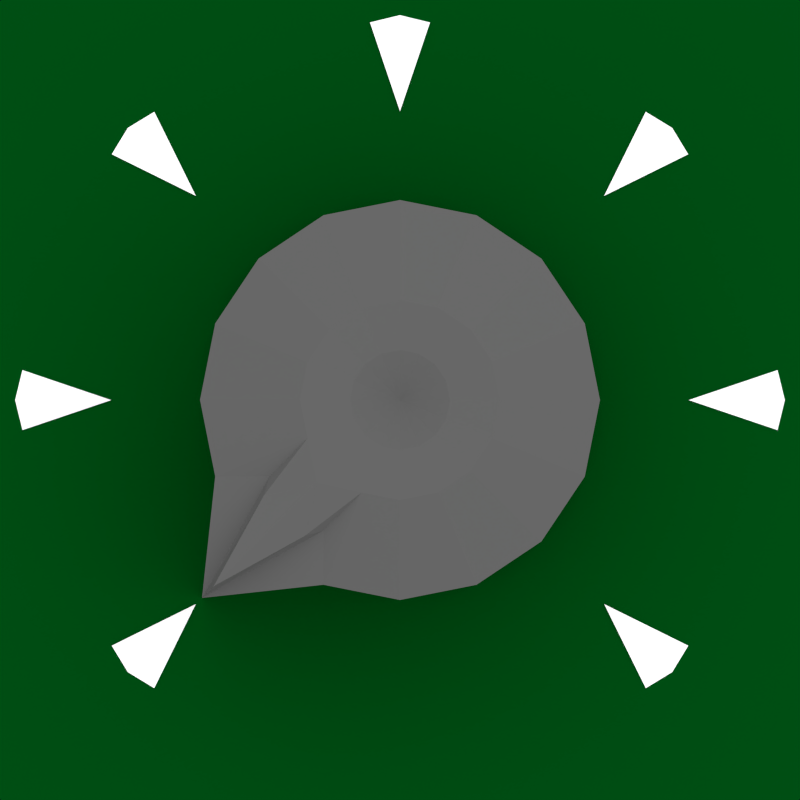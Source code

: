 # Source: 3D-knob2.blend  (saved by Blender 2.58.1; exported with 4.5.12 LTS)
import bpy
from mathutils import Matrix  # noqa: F401  (used for matrix-valued properties, if any)

bpy.ops.wm.read_factory_settings(use_empty=True)
scene = bpy.context.scene
scene.name = 'Scene'

# ---- collections
col_collection_1 = bpy.data.collections.new('Collection 1'); scene.collection.children.link(col_collection_1)

# ---- materials (node trees are filled in below, after node groups)
mat_material_002 = bpy.data.materials.new('Material.002')
mat_material_002.alpha_threshold = 0.0
mat_material_002.use_transparent_shadow = False
mat_material_002.diffuse_color = (1.0, 1.0, 1.0, 1.0)
mat_material_002.roughness = 0.5
mat_material_002.line_color = (0.0, 0.0, 0.0, 1.0)
mat_material_001 = bpy.data.materials.new('Material.001')
mat_material_001.alpha_threshold = 0.0
mat_material_001.use_transparent_shadow = False
mat_material_001.diffuse_color = (0.0, 0.06072, 0.005357, 1.0)
mat_material_001.roughness = 0.5
mat_material_001.line_color = (0.0, 0.0, 0.0, 0.5)
mat_material = bpy.data.materials.new('Material')
mat_material.alpha_threshold = 0.0
mat_material.use_transparent_shadow = False
mat_material.diffuse_color = (0.1065, 0.1065, 0.1065, 1.0)
mat_material.roughness = 0.5
mat_material.specular_intensity = 1.0
mat_material.line_color = (0.0, 0.0, 0.0, 1.0)

# ---- material node trees

# ---- world
world_world = bpy.data.worlds.new('World'); scene.world = world_world
world_world.color = (1.0, 1.0, 1.0)
world_world.use_sun_shadow = False
world_world.sun_shadow_jitter_overblur = 0.0
world_world.cycles.sampling_method = 'MANUAL'
world_world.cycles.sample_map_resolution = 256

# ---- cameras
cam_camera_001 = bpy.data.cameras.new('Camera.001')
cam_camera_001.type = 'ORTHO'
cam_camera_001.clip_end = 100.0
cam_camera_001.lens = 35.0
cam_camera_001.ortho_scale = 4.0
cam_camera_001.dof.focus_distance = 0.0
cam_camera_001.dof.aperture_fstop = 128.0

# ---- lights
light_sun = bpy.data.lights.new('Sun', 'SUN')
light_sun.transmission_factor = 0.0
light_sun.angle = 1.571
light_sun.energy = 1.0
light_sun.shadow_buffer_clip_start = 0.5
light_sun.shadow_soft_size = 1.0
light_sun.shadow_cascade_max_distance = 1000.0
light_sun.cycles.use_multiple_importance_sampling = False

# ---- meshes
me_circle_006 = bpy.data.meshes.new('Circle.006')
me_circle_006.from_pydata([(0.0, 2.0, 0.0), (0.1561, 1.962, 0.0), (-0.1561, 1.962, 0.0), (0.0, 1.5, 0.0), (0.0, 1.5, 0.1), (-0.1561, 1.962, 0.1), (0.1561, 1.962, 0.1), (0.0, 2.0, 0.1)], [], [(0, 2, 3), (0, 3, 1), (1, 3, 4, 6), (3, 2, 5, 4), (2, 0, 7, 5), (0, 1, 6, 7), (4, 5, 7), (6, 4, 7)])
me_circle_006.materials.append(mat_material_002)
me_circle_006.use_remesh_preserve_volume = False
me_circle_006.use_remesh_preserve_attributes = False
me_circle_006.use_mirror_vertex_groups = False
me_circle_006.update()
me_circle_005 = bpy.data.meshes.new('Circle.005')
me_circle_005.from_pydata([(0.0, 2.0, 0.0), (0.1561, 1.962, 0.0), (-0.1561, 1.962, 0.0), (0.0, 1.5, 0.0), (0.0, 1.5, 0.1), (-0.1561, 1.962, 0.1), (0.1561, 1.962, 0.1), (0.0, 2.0, 0.1)], [], [(0, 2, 3), (0, 3, 1), (1, 3, 4, 6), (3, 2, 5, 4), (2, 0, 7, 5), (0, 1, 6, 7), (4, 5, 7), (6, 4, 7)])
me_circle_005.materials.append(mat_material_002)
me_circle_005.use_remesh_preserve_volume = False
me_circle_005.use_remesh_preserve_attributes = False
me_circle_005.use_mirror_vertex_groups = False
me_circle_005.update()
me_circle_004 = bpy.data.meshes.new('Circle.004')
me_circle_004.from_pydata([(0.0, 2.0, 0.0), (0.1561, 1.962, 0.0), (-0.1561, 1.962, 0.0), (0.0, 1.5, 0.0), (0.0, 1.5, 0.1), (-0.1561, 1.962, 0.1), (0.1561, 1.962, 0.1), (0.0, 2.0, 0.1)], [], [(0, 2, 3), (0, 3, 1), (1, 3, 4, 6), (3, 2, 5, 4), (2, 0, 7, 5), (0, 1, 6, 7), (4, 5, 7), (6, 4, 7)])
me_circle_004.materials.append(mat_material_002)
me_circle_004.use_remesh_preserve_volume = False
me_circle_004.use_remesh_preserve_attributes = False
me_circle_004.use_mirror_vertex_groups = False
me_circle_004.update()
me_circle_003 = bpy.data.meshes.new('Circle.003')
me_circle_003.from_pydata([(0.0, 2.0, 0.0), (0.1561, 1.962, 0.0), (-0.1561, 1.962, 0.0), (0.0, 1.5, 0.0), (0.0, 1.5, 0.1), (-0.1561, 1.962, 0.1), (0.1561, 1.962, 0.1), (0.0, 2.0, 0.1)], [], [(0, 2, 3), (0, 3, 1), (1, 3, 4, 6), (3, 2, 5, 4), (2, 0, 7, 5), (0, 1, 6, 7), (4, 5, 7), (6, 4, 7)])
me_circle_003.materials.append(mat_material_002)
me_circle_003.use_remesh_preserve_volume = False
me_circle_003.use_remesh_preserve_attributes = False
me_circle_003.use_mirror_vertex_groups = False
me_circle_003.update()
me_circle_002 = bpy.data.meshes.new('Circle.002')
me_circle_002.from_pydata([(0.0, 2.0, 0.0), (0.1561, 1.962, 0.0), (-0.1561, 1.962, 0.0), (0.0, 1.5, 0.0), (0.0, 1.5, 0.1), (-0.1561, 1.962, 0.1), (0.1561, 1.962, 0.1), (0.0, 2.0, 0.1)], [], [(0, 2, 3), (0, 3, 1), (1, 3, 4, 6), (3, 2, 5, 4), (2, 0, 7, 5), (0, 1, 6, 7), (4, 5, 7), (6, 4, 7)])
me_circle_002.materials.append(mat_material_002)
me_circle_002.use_remesh_preserve_volume = False
me_circle_002.use_remesh_preserve_attributes = False
me_circle_002.use_mirror_vertex_groups = False
me_circle_002.update()
me_circle_001 = bpy.data.meshes.new('Circle.001')
me_circle_001.from_pydata([(0.0, 2.0, 0.0), (0.1561, 1.962, 0.0), (-0.1561, 1.962, 0.0), (0.0, 1.5, 0.0), (0.0, 1.5, 0.1), (-0.1561, 1.962, 0.1), (0.1561, 1.962, 0.1), (0.0, 2.0, 0.1)], [], [(0, 2, 3), (0, 3, 1), (1, 3, 4, 6), (3, 2, 5, 4), (2, 0, 7, 5), (0, 1, 6, 7), (4, 5, 7), (6, 4, 7)])
me_circle_001.materials.append(mat_material_002)
me_circle_001.use_remesh_preserve_volume = False
me_circle_001.use_remesh_preserve_attributes = False
me_circle_001.use_mirror_vertex_groups = False
me_circle_001.update()
me_circle = bpy.data.meshes.new('Circle')
me_circle.from_pydata([(0.0, 2.0, 0.0), (0.1561, 1.962, 0.0), (-0.1561, 1.962, 0.0), (0.0, 1.5, 0.0), (0.0, 1.5, 0.1), (-0.1561, 1.962, 0.1), (0.1561, 1.962, 0.1), (0.0, 2.0, 0.1)], [], [(0, 2, 3), (0, 3, 1), (1, 3, 4, 6), (3, 2, 5, 4), (2, 0, 7, 5), (0, 1, 6, 7), (4, 5, 7), (6, 4, 7)])
me_circle.materials.append(mat_material_002)
me_circle.use_remesh_preserve_volume = False
me_circle.use_remesh_preserve_attributes = False
me_circle.use_mirror_vertex_groups = False
me_circle.update()
me_plane = bpy.data.meshes.new('Plane')
me_plane.from_pydata([(1.0, 1.0, 0.0), (1.0, -1.0, 0.0), (-1.0, -1.0, 0.0), (-1.0, 1.0, 0.0)], [], [(0, 3, 2, 1)])
me_plane.materials.append(mat_material_001)
me_plane.use_remesh_preserve_volume = False
me_plane.use_remesh_preserve_attributes = False
me_plane.use_mirror_vertex_groups = False
me_plane.update()
me_cylinder_001 = bpy.data.meshes.new('Cylinder.001')
me_cylinder_001.from_pydata([(0.0, 1.4, -0.8), (0.3827, 0.9239, -0.8), (0.7071, 0.7071, -0.8), (0.9239, 0.3827, -0.8), (1.0, -4.371e-08, -0.8), (0.9239, -0.3827, -0.8), (0.7071, -0.7071, -0.8), (0.3827, -0.9239, -0.8), (1.51e-07, -1.0, -0.8), (-0.3827, -0.9239, -0.8), (-0.7071, -0.7071, -0.8), (-0.9239, -0.3827, -0.8), (-1.0, 1.192e-08, -0.8), (-0.9239, 0.3827, -0.8), (-0.7071, 0.7071, -0.8), (-0.3827, 0.9239, -0.8), (6.517e-07, 1.4, 0.5), (0.3827, 0.9239, 0.5), (0.7071, 0.7071, 0.5), (0.9239, 0.3827, 0.5), (1.0, -1.291e-06, 0.5), (0.9239, -0.3827, 0.5), (0.7071, -0.7071, 0.5), (0.3827, -0.9239, 0.5), (-1.931e-06, -1.0, 0.5), (-0.3827, -0.9239, 0.5), (-0.7071, -0.7071, 0.5), (-0.9239, -0.3827, 0.5), (-1.0, 2.571e-06, 0.5), (-0.9239, 0.3827, 0.5), (-0.7071, 0.7071, 0.5), (-0.3827, 0.9239, 0.5), (-0.1913, 0.4619, 0.7), (-0.3536, 0.3536, 0.7), (-0.4619, 0.1913, 0.7), (-0.5, 1.489e-06, 0.7), (-0.4619, -0.1913, 0.7), (-0.3536, -0.3536, 0.7), (-0.1913, -0.4619, 0.7), (-1.005e-06, -0.5, 0.7), (0.1913, -0.4619, 0.7), (0.3536, -0.3536, 0.7), (0.4619, -0.1913, 0.7), (0.5, -4.427e-07, 0.7), (0.4619, 0.1913, 0.7), (0.3536, 0.3536, 0.7), (0.1913, 0.4619, 0.7), (2.866e-07, 0.5, 0.7), (9.906e-08, 0.25, 0.67), (0.09567, 0.231, 0.67), (0.1768, 0.1768, 0.67), (0.231, 0.09567, 0.67), (0.25, -2.297e-08, 0.67), (0.231, -0.09567, 0.67), (0.1768, -0.1768, 0.67), (0.09567, -0.231, 0.67), (-5.467e-07, -0.25, 0.67), (-0.09567, -0.231, 0.67), (-0.1768, -0.1768, 0.67), (-0.231, -0.09567, 0.67), (-0.25, 9.426e-07, 0.67), (-0.231, 0.09567, 0.67), (-0.1768, 0.1768, 0.67), (-0.09567, 0.231, 0.67), (-9.346e-08, 4.042e-07, 0.57), (5.908e-07, 1.317, 0.7033), (3.474e-07, 0.5833, 0.7067), (0.1435, 0.8193, 0.6617), (-0.1435, 0.8193, 0.6617), (0.1913, 0.731, 0.6), (-0.1913, 0.731, 0.6)], [], [(0, 16, 17, 1), (1, 17, 18, 2), (2, 18, 19, 3), (3, 19, 20, 4), (4, 20, 21, 5), (5, 21, 22, 6), (6, 22, 23, 7), (7, 23, 24, 8), (8, 24, 25, 9), (9, 25, 26, 10), (10, 26, 27, 11), (11, 27, 28, 12), (12, 28, 29, 13), (13, 29, 30, 14), (14, 30, 31, 15), (16, 0, 15, 31), (31, 30, 33, 32), (30, 29, 34, 33), (29, 28, 35, 34), (28, 27, 36, 35), (27, 26, 37, 36), (26, 25, 38, 37), (25, 24, 39, 38), (24, 23, 40, 39), (23, 22, 41, 40), (22, 21, 42, 41), (21, 20, 43, 42), (20, 19, 44, 43), (19, 18, 45, 44), (18, 17, 46, 45), (46, 47, 48, 49), (45, 46, 49, 50), (44, 45, 50, 51), (43, 44, 51, 52), (42, 43, 52, 53), (41, 42, 53, 54), (40, 41, 54, 55), (39, 40, 55, 56), (38, 39, 56, 57), (37, 38, 57, 58), (36, 37, 58, 59), (35, 36, 59, 60), (34, 35, 60, 61), (33, 34, 61, 62), (32, 33, 62, 63), (47, 32, 63, 48), (48, 63, 64), (63, 62, 64), (62, 61, 64), (61, 60, 64), (60, 59, 64), (59, 58, 64), (58, 57, 64), (57, 56, 64), (56, 55, 64), (55, 54, 64), (54, 53, 64), (53, 52, 64), (52, 51, 64), (51, 50, 64), (50, 49, 64), (49, 48, 64), (46, 66, 47), (32, 47, 66), (46, 67, 66), (32, 66, 68), (65, 68, 66), (65, 66, 67), (16, 68, 65), (16, 65, 67), (16, 69, 17), (69, 46, 17), (46, 69, 67), (69, 16, 67), (32, 70, 31), (70, 16, 31), (16, 70, 68), (70, 32, 68)])
me_cylinder_001.materials.append(mat_material)
me_cylinder_001.use_remesh_preserve_volume = False
me_cylinder_001.use_remesh_preserve_attributes = False
me_cylinder_001.use_mirror_vertex_groups = False
me_cylinder_001.update()

# ---- objects
ob_circle_006 = bpy.data.objects.new('Circle.006', me_circle_006)
ob_circle_005 = bpy.data.objects.new('Circle.005', me_circle_005)
ob_circle_004 = bpy.data.objects.new('Circle.004', me_circle_004)
ob_circle_003 = bpy.data.objects.new('Circle.003', me_circle_003)
ob_circle_002 = bpy.data.objects.new('Circle.002', me_circle_002)
ob_circle_001 = bpy.data.objects.new('Circle.001', me_circle_001)
ob_circle = bpy.data.objects.new('Circle', me_circle)
ob_sun = bpy.data.objects.new('Sun', light_sun)
ob_camera = bpy.data.objects.new('Camera', cam_camera_001)
ob_plane = bpy.data.objects.new('Plane', me_plane)
ob_cylinder = bpy.data.objects.new('Cylinder', me_cylinder_001)

# ---- transforms, parenting, visibility, modifiers, constraints
ob_circle_006.location = (0.0, 0.0, 0.0)
ob_circle_006.rotation_euler = (0.0, 0.0, 0.7854)
ob_circle_006.scale = (0.9622, 0.9622, 0.09622)
ob_circle_006.lineart.crease_threshold = 0.0
ob_circle_005.location = (0.0, 0.0, 0.0)
ob_circle_005.rotation_euler = (0.0, 0.0, -0.7854)
ob_circle_005.scale = (0.9622, 0.9622, 0.09622)
ob_circle_005.lineart.crease_threshold = 0.0
ob_circle_004.location = (0.0, 0.0, 0.0)
ob_circle_004.rotation_euler = (0.0, 0.0, -1.571)
ob_circle_004.scale = (0.9622, 0.9622, 0.09622)
ob_circle_004.lineart.crease_threshold = 0.0
ob_circle_003.location = (0.0, 0.0, 0.0)
ob_circle_003.rotation_euler = (0.0, 0.0, 1.571)
ob_circle_003.scale = (0.9622, 0.9622, 0.09622)
ob_circle_003.lineart.crease_threshold = 0.0
ob_circle_002.location = (0.0, 0.0, 0.0)
ob_circle_002.rotation_euler = (0.0, 0.0, -2.356)
ob_circle_002.scale = (0.9622, 0.9622, 0.09622)
ob_circle_002.lineart.crease_threshold = 0.0
ob_circle_001.location = (0.0, 0.0, 0.0)
ob_circle_001.rotation_euler = (0.0, 0.0, 2.356)
ob_circle_001.scale = (0.9622, 0.9622, 0.09622)
ob_circle_001.lineart.crease_threshold = 0.0
ob_circle.location = (0.0, 0.0, 0.0)
ob_circle.scale = (0.9622, 0.9622, 0.09622)
ob_circle.lineart.crease_threshold = 0.0
ob_sun.location = (12.0, 15.0, 33.0)
ob_sun.rotation_euler = (0.0, 0.3491, 0.9599)
ob_sun.lineart.crease_threshold = 0.0
ob_camera.location = (0.0, 0.0, 20.0)
ob_camera.lineart.crease_threshold = 0.0
ob_plane.location = (0.0, 0.0, 0.0)
ob_plane.scale = (5.0, 5.0, 5.0)
ob_plane.lineart.crease_threshold = 0.0
ob_cylinder.location = (0.0, 0.0, 0.8)
ob_cylinder.rotation_euler = (0.0, 0.0, 2.356)
ob_cylinder.lineart.crease_threshold = 0.0

# ---- collection membership
col_collection_1.objects.link(ob_circle_006)
col_collection_1.objects.link(ob_circle_005)
col_collection_1.objects.link(ob_circle_004)
col_collection_1.objects.link(ob_circle_003)
col_collection_1.objects.link(ob_circle_002)
col_collection_1.objects.link(ob_circle_001)
col_collection_1.objects.link(ob_circle)
col_collection_1.objects.link(ob_sun)
col_collection_1.objects.link(ob_camera)
col_collection_1.objects.link(ob_plane)
col_collection_1.objects.link(ob_cylinder)

# ---- scene / render settings (as saved in the file)
scene.camera = ob_camera
scene.frame_start = 0; scene.frame_end = 100; scene.frame_set(0)
scene.render.engine = 'BLENDER_EEVEE_NEXT'
scene.render.image_settings.compression = 90
scene.render.resolution_x = 90
scene.render.resolution_y = 90
scene.render.fps = 30
scene.render.dither_intensity = 0.0
scene.render.bake_margin = 2
scene.render.bake_bias = 0.0
scene.cycles.use_denoising = False
scene.cycles.samples = 10
scene.cycles.sampling_pattern = 'TABULATED_SOBOL'
scene.cycles.light_sampling_threshold = 0.0
scene.cycles.use_adaptive_sampling = False
scene.cycles.use_light_tree = False
scene.cycles.blur_glossy = 0.0
scene.cycles.volume_bounces = 1
scene.cycles.pixel_filter_type = 'GAUSSIAN'
scene.cycles.sample_clamp_indirect = 0.0
scene.view_settings.view_transform = 'Standard'
bpy.context.view_layer.update()
